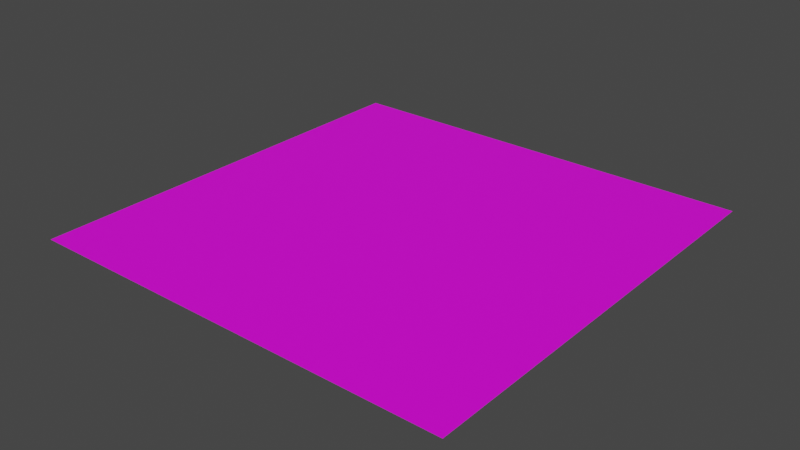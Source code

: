 # Source: titlescreen.blend  (saved by Blender 2.93.21; exported with 4.5.12 LTS)
import bpy
from mathutils import Matrix  # noqa: F401  (used for matrix-valued properties, if any)

bpy.ops.wm.read_factory_settings(use_empty=True)
scene = bpy.context.scene
scene.name = 'Scene'

# ---- images (referenced by path relative to the original .blend; pixels are not part of the script)
import os
ASSET_DIR = os.environ.get("B2B_ASSET_DIR", "")  # directory of the original .blend (textures are referenced by path, not embedded)
HERE = os.path.dirname(os.path.abspath(__file__))  # packed textures are extracted next to this script under _unpacked/

def load_image(name, relpath, width, height, colorspace="sRGB"):
    """Load a texture the original file referenced (path relative to the .blend, or extracted next to this script)."""
    p = next((c for c in (os.path.join(HERE, relpath), os.path.join(ASSET_DIR, relpath)) if relpath and os.path.exists(c)), "")
    if p:
        img = bpy.data.images.load(p, check_existing=True)
        img.name = name
    else:  # same state as the original file: an image datablock whose file is absent (Cycles renders it pink)
        img = bpy.data.images.new(name, width, height)
        img.source = "FILE"
        img.filepath = "//" + (relpath or name)
    img.colorspace_settings.name = colorspace
    return img
img_titlescreen_png = load_image('titlescreen.png', 'titlescreen.png', 1024, 1024, 'sRGB')

# ---- materials (node trees are filled in below, after node groups)
mat_material_001 = bpy.data.materials.new('Material.001')
mat_material_001.use_transparent_shadow = False

# ---- material node trees
mat_material_001.use_nodes = True; mat_material_001.node_tree.nodes.clear()
_N = mat_material_001.node_tree.nodes; _L = mat_material_001.node_tree.links
n0 = _N.new('ShaderNodeOutputMaterial'); n0.name = 'Material Output'; n0.location = (300, 300)
n1 = _N.new('ShaderNodeBsdfPrincipled'); n1.name = 'Principled BSDF'; n1.location = (10, 300)
n1.distribution = 'GGX'
n1.subsurface_method = 'BURLEY'
n1.inputs[3].default_value = 1.45
n1.inputs[27].default_value = (0.0, 0.0, 0.0, 1.0)
n1.inputs[28].default_value = 1.0
n2 = _N.new('ShaderNodeTexImage'); n2.name = 'Image Texture'; n2.location = (-556, 236)
n2.image = img_titlescreen_png
_L.new(n1.outputs[0], n0.inputs[0])
_L.new(n2.outputs[0], n1.inputs[0])
n0.is_active_output = True

# ---- world
world_world = bpy.data.worlds.new('World'); scene.world = world_world
world_world.use_nodes = True; world_world.node_tree.nodes.clear()
_N = world_world.node_tree.nodes; _L = world_world.node_tree.links
n0 = _N.new('ShaderNodeOutputWorld'); n0.name = 'World Output'; n0.location = (300, 300)
n1 = _N.new('ShaderNodeBackground'); n1.name = 'Background'; n1.location = (10, 300)
n1.inputs[0].default_value = (0.05088, 0.05088, 0.05088, 1.0)
_L.new(n1.outputs[0], n0.inputs[0])
n0.is_active_output = True
world_world.color = (0.05088, 0.05088, 0.05088)
world_world.use_sun_shadow = False
world_world.sun_shadow_jitter_overblur = 0.0

# ---- meshes
me_plane = bpy.data.meshes.new('Plane')
me_plane.from_pydata([(-1.0, -1.0, 0.0), (1.0, -1.0, 0.0), (-1.0, 1.0, 0.0), (1.0, 1.0, 0.0)], [], [(0, 1, 3, 2)])
_uv = me_plane.uv_layers.new(name='UVMap')
_uv.uv.foreach_set('vector', [0.0, 0.0, 1.0, 0.0, 1.0, 1.0, 0.0, 1.0])
me_plane.materials.append(mat_material_001)
me_plane.use_remesh_preserve_volume = False
me_plane.use_remesh_preserve_attributes = False
me_plane.use_mirror_vertex_groups = False
me_plane.update()

# ---- objects
ob_titlescreen = bpy.data.objects.new('titlescreen', me_plane)

# ---- transforms, parenting, visibility, modifiers, constraints
ob_titlescreen.location = (0.0, 0.0, 0.0)
ob_titlescreen.lineart.crease_threshold = 0.0

# ---- collection membership
scene.collection.objects.link(ob_titlescreen)

# ---- scene / render settings (as saved in the file)
scene.frame_start = 1; scene.frame_end = 250; scene.frame_set(1)
scene.render.engine = 'BLENDER_EEVEE_NEXT'
scene.cycles.use_denoising = False
scene.cycles.samples = 128
scene.cycles.sampling_pattern = 'TABULATED_SOBOL'
scene.cycles.use_adaptive_sampling = False
scene.cycles.use_light_tree = False
scene.view_settings.view_transform = 'Filmic'
bpy.context.view_layer.update()

# ---- added for rendering (the .blend has no active camera and no usable light): camera, sun
cam_auto = bpy.data.cameras.new('AutoCamera')
cam_auto.lens = 50.0
cam_auto.sensor_width = 36.0
cam_auto.clip_end = 1000.0
ob_auto_camera = bpy.data.objects.new('AutoCamera', cam_auto)
scene.collection.objects.link(ob_auto_camera)
ob_auto_camera.location = (2.61693, -3.14032, 2.09354)
ob_auto_camera.rotation_euler = (1.09748, -7.21219e-08, 0.694738)
scene.camera = ob_auto_camera
light_auto_sun = bpy.data.lights.new('AutoSun', 'SUN')
light_auto_sun.energy = 3.0
light_auto_sun.angle = 0.0523599
ob_auto_sun = bpy.data.objects.new('AutoSun', light_auto_sun)
scene.collection.objects.link(ob_auto_sun)
ob_auto_sun.rotation_euler = (0.872665, 0.174533, 0.523599)
bpy.context.view_layer.update()
